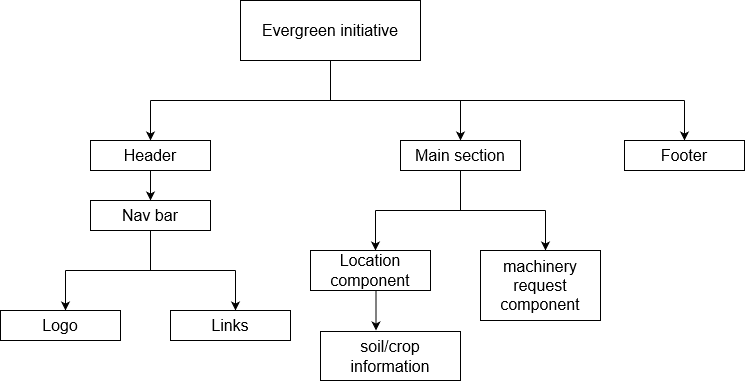

The diagram above was exported from draw.io. Its source (the exported page's mxGraphModel, read from the mxfile embedded in the PNG):
<mxGraphModel dx="1050" dy="577" grid="1" gridSize="10" guides="1" tooltips="1" connect="1" arrows="1" fold="1" page="1" pageScale="1" pageWidth="827" pageHeight="1169" background="#ffffff" math="0" shadow="0">
  <root>
    <mxCell id="WIyWlLk6GJQsqaUBKTNV-0" />
    <mxCell id="WIyWlLk6GJQsqaUBKTNV-1" parent="WIyWlLk6GJQsqaUBKTNV-0" />
    <mxCell id="fMf6kCfNH4P9YlccSQsv-0" value="&lt;font style=&quot;font-size: 16px;&quot;&gt;Evergreen initiative&lt;/font&gt;" style="rounded=0;whiteSpace=wrap;html=1;fontSize=16;" vertex="1" parent="WIyWlLk6GJQsqaUBKTNV-1">
      <mxGeometry x="266" y="80" width="180" height="60" as="geometry" />
    </mxCell>
    <mxCell id="fMf6kCfNH4P9YlccSQsv-3" value="" style="endArrow=none;html=1;rounded=0;fontSize=16;" edge="1" parent="WIyWlLk6GJQsqaUBKTNV-1" target="fMf6kCfNH4P9YlccSQsv-0">
      <mxGeometry width="50" height="50" relative="1" as="geometry">
        <mxPoint x="356" y="180" as="sourcePoint" />
        <mxPoint x="406" y="240" as="targetPoint" />
      </mxGeometry>
    </mxCell>
    <mxCell id="fMf6kCfNH4P9YlccSQsv-4" value="" style="endArrow=none;html=1;rounded=0;fontSize=16;" edge="1" parent="WIyWlLk6GJQsqaUBKTNV-1">
      <mxGeometry width="50" height="50" relative="1" as="geometry">
        <mxPoint x="176" y="180" as="sourcePoint" />
        <mxPoint x="710" y="180" as="targetPoint" />
        <Array as="points">
          <mxPoint x="356" y="180" />
        </Array>
      </mxGeometry>
    </mxCell>
    <mxCell id="fMf6kCfNH4P9YlccSQsv-6" value="" style="endArrow=classic;html=1;rounded=0;fontSize=16;" edge="1" parent="WIyWlLk6GJQsqaUBKTNV-1">
      <mxGeometry width="50" height="50" relative="1" as="geometry">
        <mxPoint x="176" y="180" as="sourcePoint" />
        <mxPoint x="176" y="220" as="targetPoint" />
      </mxGeometry>
    </mxCell>
    <mxCell id="fMf6kCfNH4P9YlccSQsv-8" value="&lt;font style=&quot;font-size: 16px;&quot;&gt;Header&lt;/font&gt;" style="rounded=0;whiteSpace=wrap;html=1;fontSize=16;" vertex="1" parent="WIyWlLk6GJQsqaUBKTNV-1">
      <mxGeometry x="116" y="220" width="120" height="30" as="geometry" />
    </mxCell>
    <mxCell id="fMf6kCfNH4P9YlccSQsv-9" value="" style="endArrow=classic;html=1;rounded=0;exitX=0.5;exitY=1;exitDx=0;exitDy=0;fontSize=16;" edge="1" parent="WIyWlLk6GJQsqaUBKTNV-1" source="fMf6kCfNH4P9YlccSQsv-15">
      <mxGeometry width="50" height="50" relative="1" as="geometry">
        <mxPoint x="176" y="350" as="sourcePoint" />
        <mxPoint x="176" y="280" as="targetPoint" />
      </mxGeometry>
    </mxCell>
    <mxCell id="fMf6kCfNH4P9YlccSQsv-16" value="" style="endArrow=classic;html=1;rounded=0;exitX=0.5;exitY=1;exitDx=0;exitDy=0;fontSize=16;" edge="1" parent="WIyWlLk6GJQsqaUBKTNV-1" source="fMf6kCfNH4P9YlccSQsv-8" target="fMf6kCfNH4P9YlccSQsv-15">
      <mxGeometry width="50" height="50" relative="1" as="geometry">
        <mxPoint x="176" y="250" as="sourcePoint" />
        <mxPoint x="176" y="280" as="targetPoint" />
      </mxGeometry>
    </mxCell>
    <mxCell id="fMf6kCfNH4P9YlccSQsv-15" value="&lt;font style=&quot;font-size: 16px;&quot;&gt;Nav bar&lt;br style=&quot;font-size: 16px;&quot;&gt;&lt;/font&gt;" style="rounded=0;whiteSpace=wrap;html=1;fontSize=16;" vertex="1" parent="WIyWlLk6GJQsqaUBKTNV-1">
      <mxGeometry x="116" y="280" width="120" height="30" as="geometry" />
    </mxCell>
    <mxCell id="fMf6kCfNH4P9YlccSQsv-17" value="" style="endArrow=none;html=1;rounded=0;fontSize=16;" edge="1" parent="WIyWlLk6GJQsqaUBKTNV-1">
      <mxGeometry width="50" height="50" relative="1" as="geometry">
        <mxPoint x="176" y="350" as="sourcePoint" />
        <mxPoint x="176" y="310" as="targetPoint" />
      </mxGeometry>
    </mxCell>
    <mxCell id="fMf6kCfNH4P9YlccSQsv-18" value="" style="endArrow=none;html=1;rounded=0;fontSize=16;" edge="1" parent="WIyWlLk6GJQsqaUBKTNV-1">
      <mxGeometry width="50" height="50" relative="1" as="geometry">
        <mxPoint x="91" y="350" as="sourcePoint" />
        <mxPoint x="261" y="350" as="targetPoint" />
      </mxGeometry>
    </mxCell>
    <mxCell id="fMf6kCfNH4P9YlccSQsv-19" value="" style="endArrow=classic;html=1;rounded=0;fontSize=16;" edge="1" parent="WIyWlLk6GJQsqaUBKTNV-1">
      <mxGeometry width="50" height="50" relative="1" as="geometry">
        <mxPoint x="91" y="350" as="sourcePoint" />
        <mxPoint x="91" y="390" as="targetPoint" />
      </mxGeometry>
    </mxCell>
    <mxCell id="fMf6kCfNH4P9YlccSQsv-20" value="" style="endArrow=classic;html=1;rounded=0;fontSize=16;" edge="1" parent="WIyWlLk6GJQsqaUBKTNV-1">
      <mxGeometry width="50" height="50" relative="1" as="geometry">
        <mxPoint x="261" y="350" as="sourcePoint" />
        <mxPoint x="261" y="390" as="targetPoint" />
      </mxGeometry>
    </mxCell>
    <mxCell id="fMf6kCfNH4P9YlccSQsv-21" value="Logo" style="rounded=0;whiteSpace=wrap;html=1;fontSize=16;" vertex="1" parent="WIyWlLk6GJQsqaUBKTNV-1">
      <mxGeometry x="26" y="390" width="120" height="30" as="geometry" />
    </mxCell>
    <mxCell id="fMf6kCfNH4P9YlccSQsv-22" value="Links" style="rounded=0;whiteSpace=wrap;html=1;fontSize=16;" vertex="1" parent="WIyWlLk6GJQsqaUBKTNV-1">
      <mxGeometry x="196" y="390" width="120" height="30" as="geometry" />
    </mxCell>
    <mxCell id="fMf6kCfNH4P9YlccSQsv-23" value="" style="endArrow=classic;html=1;rounded=0;fontSize=16;" edge="1" parent="WIyWlLk6GJQsqaUBKTNV-1">
      <mxGeometry width="50" height="50" relative="1" as="geometry">
        <mxPoint x="486" y="180" as="sourcePoint" />
        <mxPoint x="486" y="220" as="targetPoint" />
      </mxGeometry>
    </mxCell>
    <mxCell id="fMf6kCfNH4P9YlccSQsv-24" value="&lt;font style=&quot;font-size: 16px;&quot;&gt;Main section&lt;br style=&quot;font-size: 16px;&quot;&gt;&lt;/font&gt;" style="rounded=0;whiteSpace=wrap;html=1;fontSize=16;" vertex="1" parent="WIyWlLk6GJQsqaUBKTNV-1">
      <mxGeometry x="426" y="220" width="120" height="30" as="geometry" />
    </mxCell>
    <mxCell id="fMf6kCfNH4P9YlccSQsv-28" value="" style="endArrow=none;html=1;rounded=0;fontSize=16;" edge="1" parent="WIyWlLk6GJQsqaUBKTNV-1">
      <mxGeometry width="50" height="50" relative="1" as="geometry">
        <mxPoint x="486" y="290" as="sourcePoint" />
        <mxPoint x="486" y="250" as="targetPoint" />
      </mxGeometry>
    </mxCell>
    <mxCell id="fMf6kCfNH4P9YlccSQsv-29" value="" style="endArrow=none;html=1;rounded=0;fontSize=16;" edge="1" parent="WIyWlLk6GJQsqaUBKTNV-1">
      <mxGeometry width="50" height="50" relative="1" as="geometry">
        <mxPoint x="401" y="290" as="sourcePoint" />
        <mxPoint x="571" y="290" as="targetPoint" />
      </mxGeometry>
    </mxCell>
    <mxCell id="fMf6kCfNH4P9YlccSQsv-30" value="" style="endArrow=classic;html=1;rounded=0;fontSize=16;" edge="1" parent="WIyWlLk6GJQsqaUBKTNV-1">
      <mxGeometry width="50" height="50" relative="1" as="geometry">
        <mxPoint x="401" y="290" as="sourcePoint" />
        <mxPoint x="401" y="330" as="targetPoint" />
      </mxGeometry>
    </mxCell>
    <mxCell id="fMf6kCfNH4P9YlccSQsv-31" value="" style="endArrow=classic;html=1;rounded=0;fontSize=16;" edge="1" parent="WIyWlLk6GJQsqaUBKTNV-1">
      <mxGeometry width="50" height="50" relative="1" as="geometry">
        <mxPoint x="571" y="290" as="sourcePoint" />
        <mxPoint x="571" y="330" as="targetPoint" />
      </mxGeometry>
    </mxCell>
    <mxCell id="fMf6kCfNH4P9YlccSQsv-32" value="Location component" style="rounded=0;whiteSpace=wrap;html=1;fontSize=16;" vertex="1" parent="WIyWlLk6GJQsqaUBKTNV-1">
      <mxGeometry x="336" y="330" width="120" height="40" as="geometry" />
    </mxCell>
    <mxCell id="fMf6kCfNH4P9YlccSQsv-33" value="machinery request component" style="rounded=0;whiteSpace=wrap;html=1;fontSize=16;" vertex="1" parent="WIyWlLk6GJQsqaUBKTNV-1">
      <mxGeometry x="506" y="330" width="120" height="70" as="geometry" />
    </mxCell>
    <mxCell id="fMf6kCfNH4P9YlccSQsv-35" value="" style="endArrow=classic;html=1;rounded=0;fontSize=16;" edge="1" parent="WIyWlLk6GJQsqaUBKTNV-1">
      <mxGeometry width="50" height="50" relative="1" as="geometry">
        <mxPoint x="401.5" y="370" as="sourcePoint" />
        <mxPoint x="401.5" y="410" as="targetPoint" />
      </mxGeometry>
    </mxCell>
    <mxCell id="fMf6kCfNH4P9YlccSQsv-36" value="soil/crop information" style="rounded=0;whiteSpace=wrap;html=1;fontSize=16;" vertex="1" parent="WIyWlLk6GJQsqaUBKTNV-1">
      <mxGeometry x="346" y="411" width="140" height="49" as="geometry" />
    </mxCell>
    <mxCell id="fMf6kCfNH4P9YlccSQsv-41" value="" style="endArrow=classic;html=1;rounded=0;fontSize=16;" edge="1" parent="WIyWlLk6GJQsqaUBKTNV-1">
      <mxGeometry width="50" height="50" relative="1" as="geometry">
        <mxPoint x="710" y="180" as="sourcePoint" />
        <mxPoint x="710" y="220" as="targetPoint" />
      </mxGeometry>
    </mxCell>
    <mxCell id="fMf6kCfNH4P9YlccSQsv-42" value="Footer&lt;font style=&quot;font-size: 16px;&quot;&gt;&lt;br style=&quot;font-size: 16px;&quot;&gt;&lt;/font&gt;" style="rounded=0;whiteSpace=wrap;html=1;fontSize=16;" vertex="1" parent="WIyWlLk6GJQsqaUBKTNV-1">
      <mxGeometry x="650" y="220" width="120" height="30" as="geometry" />
    </mxCell>
  </root>
</mxGraphModel>